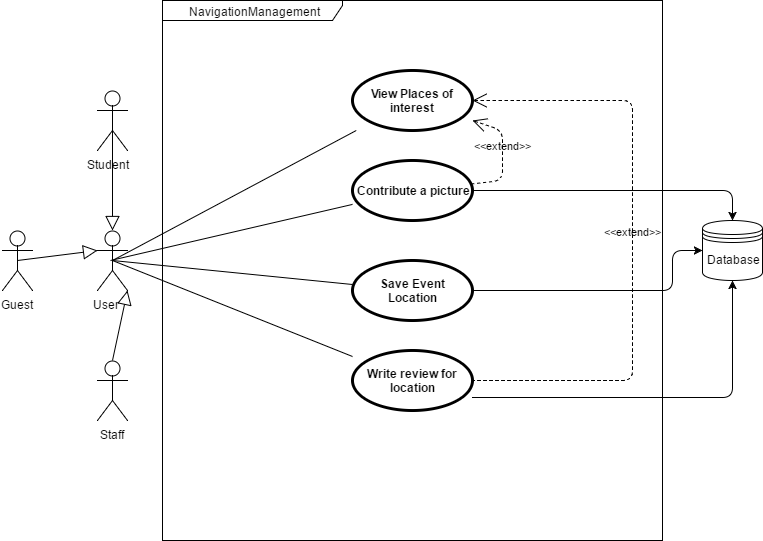

The diagram above was exported from draw.io. Its source (the exported page's mxGraphModel, read from the mxfile embedded in the PNG):
<mxGraphModel dx="2381" dy="2166" grid="1" gridSize="10" guides="1" tooltips="1" connect="1" arrows="1" fold="1" page="1" pageScale="1.5" pageWidth="850" pageHeight="1100" math="0" shadow="0">
  <root>
    <mxCell id="0" style=";html=1;" />
    <mxCell id="1" style=";html=1;" parent="0" />
    <mxCell id="533135f06afdc3a7-159" value="NavigationManagement" style="shape=umlFrame;whiteSpace=wrap;html=1;width=180;height=20;" vertex="1" parent="1">
      <mxGeometry x="60" y="-50" width="500" height="540" as="geometry" />
    </mxCell>
    <mxCell id="533135f06afdc3a7-160" value="Student &amp;nbsp;&amp;nbsp;" style="shape=umlActor;html=1;verticalLabelPosition=bottom;verticalAlign=top;align=center;" vertex="1" parent="1">
      <mxGeometry x="-5" y="40" width="30" height="60" as="geometry" />
    </mxCell>
    <mxCell id="533135f06afdc3a7-161" style="edgeStyle=orthogonalEdgeStyle;rounded=0;html=1;exitX=0.75;exitY=0.1;exitPerimeter=0;entryX=0.75;entryY=0.1;entryPerimeter=0;jettySize=auto;orthogonalLoop=1;" edge="1" parent="1" source="533135f06afdc3a7-160" target="533135f06afdc3a7-160">
      <mxGeometry x="18" y="46" as="geometry" />
    </mxCell>
    <mxCell id="533135f06afdc3a7-162" style="edgeStyle=orthogonalEdgeStyle;rounded=0;html=1;exitX=0;exitY=0.3333333333333333;exitPerimeter=0;entryX=0;entryY=0.3333333333333333;entryPerimeter=0;jettySize=auto;orthogonalLoop=1;" edge="1" parent="1" source="533135f06afdc3a7-160" target="533135f06afdc3a7-160">
      <mxGeometry x="-5" y="60" as="geometry" />
    </mxCell>
    <mxCell id="533135f06afdc3a7-163" value="Staff" style="shape=umlActor;html=1;verticalLabelPosition=bottom;verticalAlign=top;align=center;" vertex="1" parent="1">
      <mxGeometry x="-5" y="310" width="30" height="60" as="geometry" />
    </mxCell>
    <mxCell id="533135f06afdc3a7-164" value="User &amp;nbsp; &amp;nbsp;" style="shape=umlActor;html=1;verticalLabelPosition=bottom;verticalAlign=top;align=center;" vertex="1" parent="1">
      <mxGeometry x="-5" y="180" width="30" height="60" as="geometry" />
    </mxCell>
    <mxCell id="533135f06afdc3a7-165" value="Guest" style="shape=umlActor;html=1;verticalLabelPosition=bottom;verticalAlign=top;align=center;" vertex="1" parent="1">
      <mxGeometry x="-100" y="180" width="30" height="60" as="geometry" />
    </mxCell>
    <mxCell id="533135f06afdc3a7-166" style="edgeStyle=orthogonalEdgeStyle;rounded=0;html=1;exitX=0.5;exitY=0.5;exitPerimeter=0;entryX=0.5;entryY=0.5;entryPerimeter=0;jettySize=auto;orthogonalLoop=1;" edge="1" parent="1" source="533135f06afdc3a7-164" target="533135f06afdc3a7-164">
      <mxGeometry x="10" y="210" as="geometry" />
    </mxCell>
    <mxCell id="533135f06afdc3a7-167" style="edgeStyle=orthogonalEdgeStyle;rounded=0;html=1;exitX=0.25;exitY=0.1;exitPerimeter=0;entryX=0.25;entryY=0.1;entryPerimeter=0;jettySize=auto;orthogonalLoop=1;" edge="1" parent="1" source="533135f06afdc3a7-163" target="533135f06afdc3a7-163">
      <mxGeometry x="3" y="316" as="geometry" />
    </mxCell>
    <mxCell id="533135f06afdc3a7-168" style="edgeStyle=orthogonalEdgeStyle;rounded=0;html=1;exitX=0.5;exitY=0.5;exitPerimeter=0;entryX=0.5;entryY=0.5;entryPerimeter=0;jettySize=auto;orthogonalLoop=1;" edge="1" parent="1" source="533135f06afdc3a7-160" target="533135f06afdc3a7-160">
      <mxGeometry x="10" y="70" as="geometry" />
    </mxCell>
    <mxCell id="533135f06afdc3a7-169" value="" style="edgeStyle=none;html=1;endArrow=block;endFill=0;endSize=12;verticalAlign=bottom;entryX=0.5;entryY=0;entryPerimeter=0;exitX=0.5;exitY=0.5;exitPerimeter=0;" edge="1" parent="1" source="533135f06afdc3a7-160" target="533135f06afdc3a7-164">
      <mxGeometry x="10" y="70" width="160" as="geometry">
        <mxPoint x="-170" y="120" as="sourcePoint" />
        <mxPoint x="-10" y="120" as="targetPoint" />
      </mxGeometry>
    </mxCell>
    <mxCell id="533135f06afdc3a7-170" value="" style="edgeStyle=none;html=1;endArrow=block;endFill=0;endSize=12;verticalAlign=bottom;entryX=0;entryY=0.3333333333333333;entryPerimeter=0;exitX=0.5;exitY=0.5;exitPerimeter=0;" edge="1" parent="1" source="533135f06afdc3a7-165" target="533135f06afdc3a7-164">
      <mxGeometry x="-85" y="200" width="160" as="geometry">
        <mxPoint x="-150" y="300" as="sourcePoint" />
        <mxPoint x="-50" y="330" as="targetPoint" />
      </mxGeometry>
    </mxCell>
    <mxCell id="533135f06afdc3a7-171" value="" style="edgeStyle=none;html=1;endArrow=block;endFill=0;endSize=12;verticalAlign=bottom;entryX=1;entryY=1;entryPerimeter=0;exitX=0.5;exitY=0;exitPerimeter=0;" edge="1" parent="1" source="533135f06afdc3a7-163" target="533135f06afdc3a7-164">
      <mxGeometry x="10" y="240" width="160" as="geometry">
        <mxPoint x="-280" y="300" as="sourcePoint" />
        <mxPoint x="-120" y="300" as="targetPoint" />
      </mxGeometry>
    </mxCell>
    <mxCell id="533135f06afdc3a7-172" style="edgeStyle=orthogonalEdgeStyle;rounded=0;html=1;exitX=1;exitY=1;exitPerimeter=0;entryX=1;entryY=1;entryPerimeter=0;jettySize=auto;orthogonalLoop=1;" edge="1" parent="1" source="533135f06afdc3a7-160" target="533135f06afdc3a7-160">
      <mxGeometry x="25" y="100" as="geometry" />
    </mxCell>
    <mxCell id="533135f06afdc3a7-173" style="edgeStyle=orthogonalEdgeStyle;rounded=0;html=1;exitX=0.5;exitY=0.5;exitPerimeter=0;entryX=0.5;entryY=0.5;entryPerimeter=0;jettySize=auto;orthogonalLoop=1;" edge="1" parent="1" source="533135f06afdc3a7-160" target="533135f06afdc3a7-160">
      <mxGeometry x="10" y="70" as="geometry" />
    </mxCell>
    <mxCell id="533135f06afdc3a7-174" style="edgeStyle=orthogonalEdgeStyle;rounded=0;html=1;exitX=0.5;exitY=0.5;exitPerimeter=0;entryX=0.5;entryY=0.5;entryPerimeter=0;jettySize=auto;orthogonalLoop=1;" edge="1" parent="1" source="533135f06afdc3a7-160" target="533135f06afdc3a7-160">
      <mxGeometry x="10" y="70" as="geometry" />
    </mxCell>
    <mxCell id="533135f06afdc3a7-175" value="Contribute a picture" style="shape=ellipse;html=1;strokeWidth=3;fontStyle=1;whiteSpace=wrap;align=center;" vertex="1" parent="1">
      <mxGeometry x="250" y="110" width="120" height="60" as="geometry" />
    </mxCell>
    <mxCell id="533135f06afdc3a7-176" value="Save Event Location" style="shape=ellipse;html=1;strokeWidth=3;fontStyle=1;whiteSpace=wrap;align=center;" vertex="1" parent="1">
      <mxGeometry x="250" y="210" width="120" height="60" as="geometry" />
    </mxCell>
    <mxCell id="533135f06afdc3a7-177" value="View Places of interest" style="shape=ellipse;html=1;strokeWidth=3;fontStyle=1;whiteSpace=wrap;align=center;" vertex="1" parent="1">
      <mxGeometry x="250" y="20" width="120" height="60" as="geometry" />
    </mxCell>
    <mxCell id="533135f06afdc3a7-178" style="edgeStyle=orthogonalEdgeStyle;rounded=0;html=1;exitX=0.5;exitY=0;entryX=0.5;entryY=0;jettySize=auto;orthogonalLoop=1;" edge="1" parent="1" source="533135f06afdc3a7-175" target="533135f06afdc3a7-175">
      <mxGeometry relative="1" as="geometry" />
    </mxCell>
    <mxCell id="533135f06afdc3a7-179" style="edgeStyle=orthogonalEdgeStyle;rounded=0;html=1;exitX=0.5;exitY=0;entryX=0.5;entryY=0;jettySize=auto;orthogonalLoop=1;" edge="1" parent="1" source="533135f06afdc3a7-176" target="533135f06afdc3a7-176">
      <mxGeometry relative="1" as="geometry" />
    </mxCell>
    <mxCell id="533135f06afdc3a7-180" value="" style="edgeStyle=none;html=1;endArrow=none;verticalAlign=bottom;" edge="1" parent="1" target="533135f06afdc3a7-175">
      <mxGeometry width="160" relative="1" as="geometry">
        <mxPoint x="8" y="210" as="sourcePoint" />
        <mxPoint x="240" y="170" as="targetPoint" />
      </mxGeometry>
    </mxCell>
    <mxCell id="533135f06afdc3a7-181" value="" style="edgeStyle=none;html=1;endArrow=none;verticalAlign=bottom;exitX=0.5;exitY=0.5;exitPerimeter=0;" edge="1" parent="1" source="533135f06afdc3a7-164" target="533135f06afdc3a7-177">
      <mxGeometry width="160" relative="1" as="geometry">
        <mxPoint x="80" y="270" as="sourcePoint" />
        <mxPoint x="240" y="270" as="targetPoint" />
      </mxGeometry>
    </mxCell>
    <mxCell id="533135f06afdc3a7-182" value="" style="edgeStyle=none;html=1;endArrow=none;verticalAlign=bottom;" edge="1" parent="1" target="533135f06afdc3a7-176">
      <mxGeometry width="160" relative="1" as="geometry">
        <mxPoint x="10" y="210" as="sourcePoint" />
        <mxPoint x="240" y="220" as="targetPoint" />
      </mxGeometry>
    </mxCell>
    <mxCell id="533135f06afdc3a7-184" value="Write review for location" style="shape=ellipse;html=1;strokeWidth=3;fontStyle=1;whiteSpace=wrap;align=center;" vertex="1" parent="1">
      <mxGeometry x="250" y="300" width="120" height="60" as="geometry" />
    </mxCell>
    <mxCell id="533135f06afdc3a7-185" value="" style="edgeStyle=none;html=1;endArrow=none;verticalAlign=bottom;" edge="1" parent="1" target="533135f06afdc3a7-184">
      <mxGeometry width="160" relative="1" as="geometry">
        <mxPoint x="10" y="210" as="sourcePoint" />
        <mxPoint x="280" y="110" as="targetPoint" />
      </mxGeometry>
    </mxCell>
    <mxCell id="533135f06afdc3a7-188" value="&amp;lt;&amp;lt;extend&amp;gt;&amp;gt;" style="edgeStyle=none;html=1;startArrow=open;endArrow=none;startSize=12;verticalAlign=bottom;dashed=1;labelBackgroundColor=none;" edge="1" parent="1" source="533135f06afdc3a7-177" target="533135f06afdc3a7-184">
      <mxGeometry width="160" relative="1" as="geometry">
        <mxPoint x="450" y="210" as="sourcePoint" />
        <mxPoint x="610" y="210" as="targetPoint" />
        <Array as="points">
          <mxPoint x="530" y="50" />
          <mxPoint x="530" y="330" />
        </Array>
      </mxGeometry>
    </mxCell>
    <mxCell id="533135f06afdc3a7-190" value="&amp;lt;&amp;lt;extend&amp;gt;&amp;gt;" style="edgeStyle=none;html=1;startArrow=open;endArrow=none;startSize=12;verticalAlign=bottom;dashed=1;labelBackgroundColor=none;" edge="1" parent="1" source="533135f06afdc3a7-177" target="533135f06afdc3a7-175">
      <mxGeometry width="160" relative="1" as="geometry">
        <mxPoint x="390" y="100" as="sourcePoint" />
        <mxPoint x="550" y="100" as="targetPoint" />
        <Array as="points">
          <mxPoint x="400" y="80" />
          <mxPoint x="400" y="130" />
        </Array>
      </mxGeometry>
    </mxCell>
    <mxCell id="43ca41c648d69970-1" value="Database" style="shape=datastore;whiteSpace=wrap;html=1;" vertex="1" parent="1">
      <mxGeometry x="600" y="170" width="60" height="60" as="geometry" />
    </mxCell>
    <mxCell id="43ca41c648d69970-2" value="" style="endArrow=classic;html=1;entryX=0.5;entryY=0;exitX=1;exitY=0.5;" edge="1" parent="1" source="533135f06afdc3a7-175" target="43ca41c648d69970-1">
      <mxGeometry width="50" height="50" relative="1" as="geometry">
        <mxPoint x="390" y="220" as="sourcePoint" />
        <mxPoint x="440" y="170" as="targetPoint" />
        <Array as="points">
          <mxPoint x="630" y="140" />
        </Array>
      </mxGeometry>
    </mxCell>
    <mxCell id="43ca41c648d69970-3" value="" style="endArrow=classic;html=1;entryX=0;entryY=0.5;exitX=1;exitY=0.5;" edge="1" parent="1" source="533135f06afdc3a7-176" target="43ca41c648d69970-1">
      <mxGeometry width="50" height="50" relative="1" as="geometry">
        <mxPoint x="410" y="300" as="sourcePoint" />
        <mxPoint x="460" y="250" as="targetPoint" />
        <Array as="points">
          <mxPoint x="570" y="240" />
          <mxPoint x="570" y="200" />
          <mxPoint x="600" y="200" />
        </Array>
      </mxGeometry>
    </mxCell>
    <mxCell id="43ca41c648d69970-4" value="" style="endArrow=classic;html=1;entryX=0.5;entryY=1;exitX=1;exitY=0.783;exitPerimeter=0;" edge="1" parent="1" source="533135f06afdc3a7-184" target="43ca41c648d69970-1">
      <mxGeometry width="50" height="50" relative="1" as="geometry">
        <mxPoint x="380" y="390" as="sourcePoint" />
        <mxPoint x="430" y="340" as="targetPoint" />
        <Array as="points">
          <mxPoint x="630" y="347" />
        </Array>
      </mxGeometry>
    </mxCell>
  </root>
</mxGraphModel>